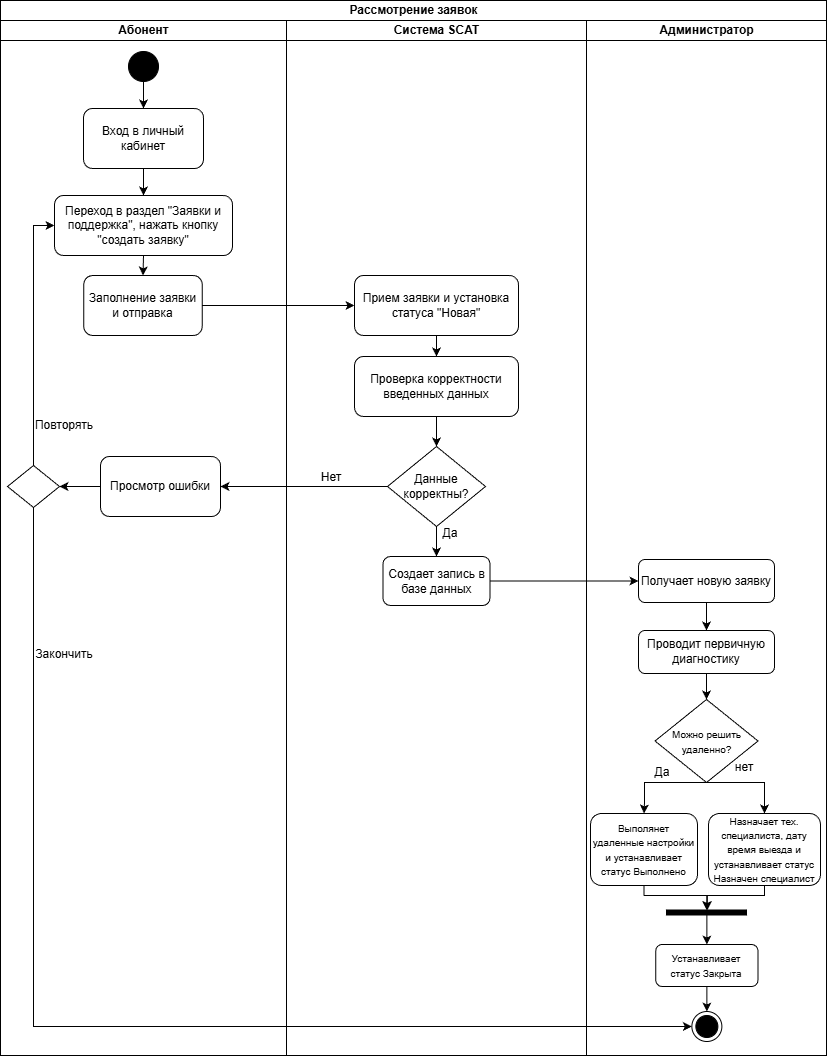

The diagram above was exported from draw.io. Its source (the exported page's mxGraphModel, read from the mxfile embedded in the PNG):
<mxGraphModel dx="1787" dy="1036" grid="0" gridSize="10" guides="1" tooltips="1" connect="1" arrows="1" fold="1" page="1" pageScale="1" pageWidth="827" pageHeight="1169" math="0" shadow="0">
  <root>
    <mxCell id="0" />
    <mxCell id="1" parent="0" />
    <mxCell id="qWrBLrGrDeOkPdjrpFvP-174" value="Рассмотрение заявок" style="swimlane;childLayout=stackLayout;resizeParent=1;resizeParentMax=0;startSize=20;html=1;" vertex="1" parent="1">
      <mxGeometry width="826" height="1055" as="geometry" />
    </mxCell>
    <mxCell id="qWrBLrGrDeOkPdjrpFvP-175" value="Абонент" style="swimlane;startSize=20;html=1;" vertex="1" parent="qWrBLrGrDeOkPdjrpFvP-174">
      <mxGeometry y="20" width="286" height="1035" as="geometry" />
    </mxCell>
    <mxCell id="qWrBLrGrDeOkPdjrpFvP-180" style="edgeStyle=orthogonalEdgeStyle;rounded=0;orthogonalLoop=1;jettySize=auto;html=1;exitX=0.5;exitY=1;exitDx=0;exitDy=0;entryX=0.5;entryY=0;entryDx=0;entryDy=0;" edge="1" parent="qWrBLrGrDeOkPdjrpFvP-175" source="qWrBLrGrDeOkPdjrpFvP-178" target="qWrBLrGrDeOkPdjrpFvP-179">
      <mxGeometry relative="1" as="geometry" />
    </mxCell>
    <mxCell id="qWrBLrGrDeOkPdjrpFvP-178" value="" style="ellipse;fillColor=strokeColor;html=1;" vertex="1" parent="qWrBLrGrDeOkPdjrpFvP-175">
      <mxGeometry x="128" y="31" width="30" height="30" as="geometry" />
    </mxCell>
    <mxCell id="qWrBLrGrDeOkPdjrpFvP-182" style="edgeStyle=orthogonalEdgeStyle;rounded=0;orthogonalLoop=1;jettySize=auto;html=1;exitX=0.5;exitY=1;exitDx=0;exitDy=0;entryX=0.5;entryY=0;entryDx=0;entryDy=0;" edge="1" parent="qWrBLrGrDeOkPdjrpFvP-175" source="qWrBLrGrDeOkPdjrpFvP-179" target="qWrBLrGrDeOkPdjrpFvP-181">
      <mxGeometry relative="1" as="geometry" />
    </mxCell>
    <mxCell id="qWrBLrGrDeOkPdjrpFvP-179" value="Вход в личный кабинет" style="rounded=1;whiteSpace=wrap;html=1;" vertex="1" parent="qWrBLrGrDeOkPdjrpFvP-175">
      <mxGeometry x="83" y="88" width="120" height="60" as="geometry" />
    </mxCell>
    <mxCell id="qWrBLrGrDeOkPdjrpFvP-184" style="edgeStyle=orthogonalEdgeStyle;rounded=0;orthogonalLoop=1;jettySize=auto;html=1;exitX=0.5;exitY=1;exitDx=0;exitDy=0;entryX=0.5;entryY=0;entryDx=0;entryDy=0;" edge="1" parent="qWrBLrGrDeOkPdjrpFvP-175" source="qWrBLrGrDeOkPdjrpFvP-181" target="qWrBLrGrDeOkPdjrpFvP-183">
      <mxGeometry relative="1" as="geometry" />
    </mxCell>
    <mxCell id="qWrBLrGrDeOkPdjrpFvP-181" value="Переход в раздел &quot;Заявки и поддержка&quot;, нажать кнопку &quot;создать заявку&quot;" style="rounded=1;whiteSpace=wrap;html=1;" vertex="1" parent="qWrBLrGrDeOkPdjrpFvP-175">
      <mxGeometry x="54" y="175" width="178" height="60" as="geometry" />
    </mxCell>
    <mxCell id="qWrBLrGrDeOkPdjrpFvP-183" value="Заполнение заявки и отправка" style="rounded=1;whiteSpace=wrap;html=1;" vertex="1" parent="qWrBLrGrDeOkPdjrpFvP-175">
      <mxGeometry x="83.25" y="255" width="118.5" height="60" as="geometry" />
    </mxCell>
    <mxCell id="qWrBLrGrDeOkPdjrpFvP-201" style="edgeStyle=orthogonalEdgeStyle;rounded=0;orthogonalLoop=1;jettySize=auto;html=1;exitX=0;exitY=0.5;exitDx=0;exitDy=0;entryX=1;entryY=0.5;entryDx=0;entryDy=0;" edge="1" parent="qWrBLrGrDeOkPdjrpFvP-175" source="qWrBLrGrDeOkPdjrpFvP-197" target="qWrBLrGrDeOkPdjrpFvP-200">
      <mxGeometry relative="1" as="geometry" />
    </mxCell>
    <mxCell id="qWrBLrGrDeOkPdjrpFvP-197" value="Просмотр ошибки" style="rounded=1;whiteSpace=wrap;html=1;" vertex="1" parent="qWrBLrGrDeOkPdjrpFvP-175">
      <mxGeometry x="100" y="436" width="120" height="60" as="geometry" />
    </mxCell>
    <mxCell id="qWrBLrGrDeOkPdjrpFvP-202" style="edgeStyle=orthogonalEdgeStyle;rounded=0;orthogonalLoop=1;jettySize=auto;html=1;exitX=0.5;exitY=0;exitDx=0;exitDy=0;entryX=0;entryY=0.5;entryDx=0;entryDy=0;" edge="1" parent="qWrBLrGrDeOkPdjrpFvP-175" source="qWrBLrGrDeOkPdjrpFvP-200" target="qWrBLrGrDeOkPdjrpFvP-181">
      <mxGeometry relative="1" as="geometry" />
    </mxCell>
    <mxCell id="qWrBLrGrDeOkPdjrpFvP-200" value="" style="rhombus;whiteSpace=wrap;html=1;" vertex="1" parent="qWrBLrGrDeOkPdjrpFvP-175">
      <mxGeometry x="7" y="445" width="52" height="42" as="geometry" />
    </mxCell>
    <mxCell id="qWrBLrGrDeOkPdjrpFvP-203" value="Повторять" style="text;html=1;whiteSpace=wrap;strokeColor=none;fillColor=none;align=center;verticalAlign=middle;rounded=0;" vertex="1" parent="qWrBLrGrDeOkPdjrpFvP-175">
      <mxGeometry x="34" y="390" width="60" height="30" as="geometry" />
    </mxCell>
    <mxCell id="qWrBLrGrDeOkPdjrpFvP-227" value="Закончить" style="text;html=1;whiteSpace=wrap;strokeColor=none;fillColor=none;align=center;verticalAlign=middle;rounded=0;" vertex="1" parent="qWrBLrGrDeOkPdjrpFvP-175">
      <mxGeometry x="34" y="619" width="60" height="30" as="geometry" />
    </mxCell>
    <mxCell id="qWrBLrGrDeOkPdjrpFvP-176" value="Система SCAT" style="swimlane;startSize=20;html=1;" vertex="1" parent="qWrBLrGrDeOkPdjrpFvP-174">
      <mxGeometry x="286" y="20" width="300" height="1035" as="geometry" />
    </mxCell>
    <mxCell id="qWrBLrGrDeOkPdjrpFvP-188" style="edgeStyle=orthogonalEdgeStyle;rounded=0;orthogonalLoop=1;jettySize=auto;html=1;exitX=0.5;exitY=1;exitDx=0;exitDy=0;entryX=0.5;entryY=0;entryDx=0;entryDy=0;" edge="1" parent="qWrBLrGrDeOkPdjrpFvP-176" source="qWrBLrGrDeOkPdjrpFvP-185" target="qWrBLrGrDeOkPdjrpFvP-187">
      <mxGeometry relative="1" as="geometry" />
    </mxCell>
    <mxCell id="qWrBLrGrDeOkPdjrpFvP-185" value="Прием заявки и установка статуса &quot;Новая&quot;" style="rounded=1;whiteSpace=wrap;html=1;" vertex="1" parent="qWrBLrGrDeOkPdjrpFvP-176">
      <mxGeometry x="68" y="255" width="164" height="60" as="geometry" />
    </mxCell>
    <mxCell id="qWrBLrGrDeOkPdjrpFvP-191" style="edgeStyle=orthogonalEdgeStyle;rounded=0;orthogonalLoop=1;jettySize=auto;html=1;exitX=0.5;exitY=1;exitDx=0;exitDy=0;" edge="1" parent="qWrBLrGrDeOkPdjrpFvP-176" source="qWrBLrGrDeOkPdjrpFvP-187" target="qWrBLrGrDeOkPdjrpFvP-189">
      <mxGeometry relative="1" as="geometry" />
    </mxCell>
    <mxCell id="qWrBLrGrDeOkPdjrpFvP-187" value="Проверка корректности введенных данных" style="rounded=1;whiteSpace=wrap;html=1;" vertex="1" parent="qWrBLrGrDeOkPdjrpFvP-176">
      <mxGeometry x="68" y="336" width="164" height="60" as="geometry" />
    </mxCell>
    <mxCell id="qWrBLrGrDeOkPdjrpFvP-206" style="edgeStyle=orthogonalEdgeStyle;rounded=0;orthogonalLoop=1;jettySize=auto;html=1;exitX=0.5;exitY=1;exitDx=0;exitDy=0;" edge="1" parent="qWrBLrGrDeOkPdjrpFvP-176" source="qWrBLrGrDeOkPdjrpFvP-189" target="qWrBLrGrDeOkPdjrpFvP-205">
      <mxGeometry relative="1" as="geometry" />
    </mxCell>
    <mxCell id="qWrBLrGrDeOkPdjrpFvP-189" value="Данные корректны?" style="rhombus;whiteSpace=wrap;html=1;" vertex="1" parent="qWrBLrGrDeOkPdjrpFvP-176">
      <mxGeometry x="101" y="426" width="98" height="80" as="geometry" />
    </mxCell>
    <mxCell id="qWrBLrGrDeOkPdjrpFvP-192" value="Нет" style="text;html=1;whiteSpace=wrap;strokeColor=none;fillColor=none;align=center;verticalAlign=middle;rounded=0;" vertex="1" parent="qWrBLrGrDeOkPdjrpFvP-176">
      <mxGeometry x="15" y="442" width="60" height="30" as="geometry" />
    </mxCell>
    <mxCell id="qWrBLrGrDeOkPdjrpFvP-205" value="Создает запись в базе данных" style="rounded=1;whiteSpace=wrap;html=1;" vertex="1" parent="qWrBLrGrDeOkPdjrpFvP-176">
      <mxGeometry x="96.5" y="536" width="107" height="49" as="geometry" />
    </mxCell>
    <mxCell id="qWrBLrGrDeOkPdjrpFvP-207" value="Да" style="text;html=1;whiteSpace=wrap;strokeColor=none;fillColor=none;align=center;verticalAlign=middle;rounded=0;" vertex="1" parent="qWrBLrGrDeOkPdjrpFvP-176">
      <mxGeometry x="134" y="498" width="60" height="30" as="geometry" />
    </mxCell>
    <mxCell id="qWrBLrGrDeOkPdjrpFvP-177" value="Администратор" style="swimlane;startSize=20;html=1;" vertex="1" parent="qWrBLrGrDeOkPdjrpFvP-174">
      <mxGeometry x="586" y="20" width="240" height="1035" as="geometry" />
    </mxCell>
    <mxCell id="qWrBLrGrDeOkPdjrpFvP-211" style="edgeStyle=orthogonalEdgeStyle;rounded=0;orthogonalLoop=1;jettySize=auto;html=1;exitX=0.5;exitY=1;exitDx=0;exitDy=0;entryX=0.5;entryY=0;entryDx=0;entryDy=0;" edge="1" parent="qWrBLrGrDeOkPdjrpFvP-177" source="qWrBLrGrDeOkPdjrpFvP-208" target="qWrBLrGrDeOkPdjrpFvP-210">
      <mxGeometry relative="1" as="geometry" />
    </mxCell>
    <mxCell id="qWrBLrGrDeOkPdjrpFvP-208" value="Получает новую заявку" style="rounded=1;whiteSpace=wrap;html=1;" vertex="1" parent="qWrBLrGrDeOkPdjrpFvP-177">
      <mxGeometry x="52" y="539" width="136" height="43" as="geometry" />
    </mxCell>
    <mxCell id="qWrBLrGrDeOkPdjrpFvP-213" style="edgeStyle=orthogonalEdgeStyle;rounded=0;orthogonalLoop=1;jettySize=auto;html=1;exitX=0.5;exitY=1;exitDx=0;exitDy=0;entryX=0.5;entryY=0;entryDx=0;entryDy=0;" edge="1" parent="qWrBLrGrDeOkPdjrpFvP-177" source="qWrBLrGrDeOkPdjrpFvP-210" target="qWrBLrGrDeOkPdjrpFvP-212">
      <mxGeometry relative="1" as="geometry" />
    </mxCell>
    <mxCell id="qWrBLrGrDeOkPdjrpFvP-210" value="Проводит первичную диагностику" style="rounded=1;whiteSpace=wrap;html=1;" vertex="1" parent="qWrBLrGrDeOkPdjrpFvP-177">
      <mxGeometry x="52" y="610" width="136" height="43" as="geometry" />
    </mxCell>
    <mxCell id="qWrBLrGrDeOkPdjrpFvP-215" style="edgeStyle=orthogonalEdgeStyle;rounded=0;orthogonalLoop=1;jettySize=auto;html=1;exitX=0.5;exitY=1;exitDx=0;exitDy=0;entryX=0.5;entryY=0;entryDx=0;entryDy=0;" edge="1" parent="qWrBLrGrDeOkPdjrpFvP-177" source="qWrBLrGrDeOkPdjrpFvP-212" target="qWrBLrGrDeOkPdjrpFvP-214">
      <mxGeometry relative="1" as="geometry">
        <Array as="points">
          <mxPoint x="58" y="762" />
          <mxPoint x="58" y="782" />
          <mxPoint x="57" y="782" />
        </Array>
      </mxGeometry>
    </mxCell>
    <mxCell id="qWrBLrGrDeOkPdjrpFvP-218" style="edgeStyle=orthogonalEdgeStyle;rounded=0;orthogonalLoop=1;jettySize=auto;html=1;exitX=0.5;exitY=1;exitDx=0;exitDy=0;entryX=0.5;entryY=0;entryDx=0;entryDy=0;" edge="1" parent="qWrBLrGrDeOkPdjrpFvP-177" source="qWrBLrGrDeOkPdjrpFvP-212" target="qWrBLrGrDeOkPdjrpFvP-217">
      <mxGeometry relative="1" as="geometry">
        <Array as="points">
          <mxPoint x="178" y="762" />
        </Array>
      </mxGeometry>
    </mxCell>
    <mxCell id="qWrBLrGrDeOkPdjrpFvP-212" value="&lt;font style=&quot;font-size: 10px;&quot;&gt;Можно решить&lt;br&gt;удаленно?&lt;/font&gt;" style="rhombus;whiteSpace=wrap;html=1;" vertex="1" parent="qWrBLrGrDeOkPdjrpFvP-177">
      <mxGeometry x="68.5" y="679" width="103" height="83" as="geometry" />
    </mxCell>
    <mxCell id="qWrBLrGrDeOkPdjrpFvP-214" value="&lt;font style=&quot;font-size: 10px;&quot;&gt;Выполянет удаленные настройки и устанавливает статус Выполнено&lt;/font&gt;" style="rounded=1;whiteSpace=wrap;html=1;" vertex="1" parent="qWrBLrGrDeOkPdjrpFvP-177">
      <mxGeometry x="4" y="793" width="107" height="72" as="geometry" />
    </mxCell>
    <mxCell id="qWrBLrGrDeOkPdjrpFvP-216" value="Да" style="text;html=1;whiteSpace=wrap;strokeColor=none;fillColor=none;align=center;verticalAlign=middle;rounded=0;" vertex="1" parent="qWrBLrGrDeOkPdjrpFvP-177">
      <mxGeometry x="46" y="737" width="60" height="30" as="geometry" />
    </mxCell>
    <mxCell id="qWrBLrGrDeOkPdjrpFvP-217" value="&lt;font style=&quot;font-size: 10px;&quot;&gt;Назначает тех. специалиста, дату время выезда и устанавливает статус Назначен специалист&lt;/font&gt;" style="rounded=1;whiteSpace=wrap;html=1;" vertex="1" parent="qWrBLrGrDeOkPdjrpFvP-177">
      <mxGeometry x="122" y="793" width="112" height="72" as="geometry" />
    </mxCell>
    <mxCell id="qWrBLrGrDeOkPdjrpFvP-219" value="нет" style="text;html=1;whiteSpace=wrap;strokeColor=none;fillColor=none;align=center;verticalAlign=middle;rounded=0;" vertex="1" parent="qWrBLrGrDeOkPdjrpFvP-177">
      <mxGeometry x="128" y="732" width="60" height="30" as="geometry" />
    </mxCell>
    <mxCell id="qWrBLrGrDeOkPdjrpFvP-220" value="" style="ellipse;html=1;shape=endState;fillColor=strokeColor;" vertex="1" parent="qWrBLrGrDeOkPdjrpFvP-177">
      <mxGeometry x="105.37" y="991" width="30" height="30" as="geometry" />
    </mxCell>
    <mxCell id="qWrBLrGrDeOkPdjrpFvP-221" value="" style="html=1;points=[];perimeter=orthogonalPerimeter;fillColor=strokeColor;rotation=90;" vertex="1" parent="qWrBLrGrDeOkPdjrpFvP-177">
      <mxGeometry x="117.5" y="852" width="5" height="80" as="geometry" />
    </mxCell>
    <mxCell id="qWrBLrGrDeOkPdjrpFvP-222" style="edgeStyle=orthogonalEdgeStyle;rounded=0;orthogonalLoop=1;jettySize=auto;html=1;exitX=0.5;exitY=1;exitDx=0;exitDy=0;entryX=0.048;entryY=0.496;entryDx=0;entryDy=0;entryPerimeter=0;" edge="1" parent="qWrBLrGrDeOkPdjrpFvP-177" source="qWrBLrGrDeOkPdjrpFvP-217" target="qWrBLrGrDeOkPdjrpFvP-221">
      <mxGeometry relative="1" as="geometry">
        <Array as="points">
          <mxPoint x="178" y="875" />
          <mxPoint x="120" y="875" />
        </Array>
      </mxGeometry>
    </mxCell>
    <mxCell id="qWrBLrGrDeOkPdjrpFvP-223" style="edgeStyle=orthogonalEdgeStyle;rounded=0;orthogonalLoop=1;jettySize=auto;html=1;exitX=0.5;exitY=1;exitDx=0;exitDy=0;entryX=0.048;entryY=0.49;entryDx=0;entryDy=0;entryPerimeter=0;" edge="1" parent="qWrBLrGrDeOkPdjrpFvP-177" source="qWrBLrGrDeOkPdjrpFvP-214" target="qWrBLrGrDeOkPdjrpFvP-221">
      <mxGeometry relative="1" as="geometry">
        <Array as="points">
          <mxPoint x="58" y="875" />
          <mxPoint x="121" y="875" />
        </Array>
      </mxGeometry>
    </mxCell>
    <mxCell id="qWrBLrGrDeOkPdjrpFvP-224" value="" style="endArrow=classic;html=1;rounded=0;exitX=0.8;exitY=0.496;exitDx=0;exitDy=0;exitPerimeter=0;entryX=0.5;entryY=0;entryDx=0;entryDy=0;" edge="1" parent="qWrBLrGrDeOkPdjrpFvP-177" source="qWrBLrGrDeOkPdjrpFvP-221" target="qWrBLrGrDeOkPdjrpFvP-225">
      <mxGeometry width="50" height="50" relative="1" as="geometry">
        <mxPoint x="102" y="984" as="sourcePoint" />
        <mxPoint x="152" y="934" as="targetPoint" />
      </mxGeometry>
    </mxCell>
    <mxCell id="qWrBLrGrDeOkPdjrpFvP-226" style="edgeStyle=orthogonalEdgeStyle;rounded=0;orthogonalLoop=1;jettySize=auto;html=1;exitX=0.5;exitY=1;exitDx=0;exitDy=0;entryX=0.5;entryY=0;entryDx=0;entryDy=0;" edge="1" parent="qWrBLrGrDeOkPdjrpFvP-177" source="qWrBLrGrDeOkPdjrpFvP-225" target="qWrBLrGrDeOkPdjrpFvP-220">
      <mxGeometry relative="1" as="geometry" />
    </mxCell>
    <mxCell id="qWrBLrGrDeOkPdjrpFvP-225" value="&lt;font style=&quot;font-size: 10px;&quot;&gt;Устанавливает статус Закрыта&lt;/font&gt;" style="rounded=1;whiteSpace=wrap;html=1;" vertex="1" parent="qWrBLrGrDeOkPdjrpFvP-177">
      <mxGeometry x="69.25" y="924" width="102.25" height="42" as="geometry" />
    </mxCell>
    <mxCell id="qWrBLrGrDeOkPdjrpFvP-186" style="edgeStyle=orthogonalEdgeStyle;rounded=0;orthogonalLoop=1;jettySize=auto;html=1;exitX=1;exitY=0.5;exitDx=0;exitDy=0;entryX=0;entryY=0.5;entryDx=0;entryDy=0;" edge="1" parent="qWrBLrGrDeOkPdjrpFvP-174" source="qWrBLrGrDeOkPdjrpFvP-183" target="qWrBLrGrDeOkPdjrpFvP-185">
      <mxGeometry relative="1" as="geometry" />
    </mxCell>
    <mxCell id="qWrBLrGrDeOkPdjrpFvP-194" style="edgeStyle=orthogonalEdgeStyle;rounded=0;orthogonalLoop=1;jettySize=auto;html=1;exitX=0;exitY=0.5;exitDx=0;exitDy=0;entryX=1;entryY=0.5;entryDx=0;entryDy=0;" edge="1" parent="qWrBLrGrDeOkPdjrpFvP-174" source="qWrBLrGrDeOkPdjrpFvP-189" target="qWrBLrGrDeOkPdjrpFvP-197">
      <mxGeometry relative="1" as="geometry">
        <mxPoint x="254" y="486" as="targetPoint" />
      </mxGeometry>
    </mxCell>
    <mxCell id="qWrBLrGrDeOkPdjrpFvP-209" style="edgeStyle=orthogonalEdgeStyle;rounded=0;orthogonalLoop=1;jettySize=auto;html=1;exitX=1;exitY=0.5;exitDx=0;exitDy=0;entryX=0;entryY=0.5;entryDx=0;entryDy=0;" edge="1" parent="qWrBLrGrDeOkPdjrpFvP-174" source="qWrBLrGrDeOkPdjrpFvP-205" target="qWrBLrGrDeOkPdjrpFvP-208">
      <mxGeometry relative="1" as="geometry" />
    </mxCell>
    <mxCell id="qWrBLrGrDeOkPdjrpFvP-204" style="edgeStyle=orthogonalEdgeStyle;rounded=0;orthogonalLoop=1;jettySize=auto;html=1;exitX=0.5;exitY=1;exitDx=0;exitDy=0;entryX=0;entryY=0.5;entryDx=0;entryDy=0;" edge="1" parent="qWrBLrGrDeOkPdjrpFvP-174" source="qWrBLrGrDeOkPdjrpFvP-200" target="qWrBLrGrDeOkPdjrpFvP-220">
      <mxGeometry relative="1" as="geometry">
        <mxPoint x="32.428571428571445" y="527.4042140415737" as="targetPoint" />
      </mxGeometry>
    </mxCell>
  </root>
</mxGraphModel>